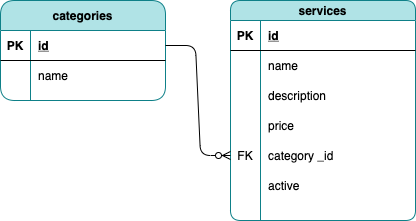

The diagram above was exported from draw.io. Its source (the exported page's mxGraphModel, read from the mxfile embedded in the PNG):
<mxGraphModel dx="827" dy="505" grid="1" gridSize="10" guides="1" tooltips="1" connect="1" arrows="1" fold="1" page="1" pageScale="1" pageWidth="850" pageHeight="1100" background="none" math="0" shadow="0">
  <root>
    <mxCell id="0" />
    <mxCell id="1" parent="0" />
    <mxCell id="hQy_tInpSCr5XP-7HU3m-1" value="services" style="shape=table;startSize=20;container=1;collapsible=1;childLayout=tableLayout;fixedRows=1;rowLines=0;fontStyle=1;align=center;resizeLast=1;strokeColor=#0e8088;rounded=1;fillColor=#b0e3e6;swimlaneFillColor=#ffffff;arcSize=17;" parent="1" vertex="1">
      <mxGeometry x="240" y="100" width="185" height="220" as="geometry" />
    </mxCell>
    <mxCell id="hQy_tInpSCr5XP-7HU3m-2" value="" style="shape=partialRectangle;collapsible=0;dropTarget=0;pointerEvents=0;fillColor=none;top=0;left=0;bottom=1;right=0;points=[[0,0.5],[1,0.5]];portConstraint=eastwest;" parent="hQy_tInpSCr5XP-7HU3m-1" vertex="1">
      <mxGeometry y="20" width="185" height="30" as="geometry" />
    </mxCell>
    <mxCell id="hQy_tInpSCr5XP-7HU3m-3" value="PK" style="shape=partialRectangle;connectable=0;fillColor=none;top=0;left=0;bottom=0;right=0;fontStyle=1;overflow=hidden;" parent="hQy_tInpSCr5XP-7HU3m-2" vertex="1">
      <mxGeometry width="30" height="30" as="geometry" />
    </mxCell>
    <mxCell id="hQy_tInpSCr5XP-7HU3m-4" value="id" style="shape=partialRectangle;connectable=0;fillColor=none;top=0;left=0;bottom=0;right=0;align=left;spacingLeft=6;fontStyle=5;overflow=hidden;" parent="hQy_tInpSCr5XP-7HU3m-2" vertex="1">
      <mxGeometry x="30" width="155" height="30" as="geometry" />
    </mxCell>
    <mxCell id="hQy_tInpSCr5XP-7HU3m-5" value="" style="shape=partialRectangle;collapsible=0;dropTarget=0;pointerEvents=0;fillColor=none;top=0;left=0;bottom=0;right=0;points=[[0,0.5],[1,0.5]];portConstraint=eastwest;" parent="hQy_tInpSCr5XP-7HU3m-1" vertex="1">
      <mxGeometry y="50" width="185" height="30" as="geometry" />
    </mxCell>
    <mxCell id="hQy_tInpSCr5XP-7HU3m-6" value="" style="shape=partialRectangle;connectable=0;fillColor=none;top=0;left=0;bottom=0;right=0;editable=1;overflow=hidden;" parent="hQy_tInpSCr5XP-7HU3m-5" vertex="1">
      <mxGeometry width="30" height="30" as="geometry" />
    </mxCell>
    <mxCell id="hQy_tInpSCr5XP-7HU3m-7" value="name" style="shape=partialRectangle;connectable=0;fillColor=none;top=0;left=0;bottom=0;right=0;align=left;spacingLeft=6;overflow=hidden;" parent="hQy_tInpSCr5XP-7HU3m-5" vertex="1">
      <mxGeometry x="30" width="155" height="30" as="geometry" />
    </mxCell>
    <mxCell id="hQy_tInpSCr5XP-7HU3m-30" value="" style="shape=partialRectangle;collapsible=0;dropTarget=0;pointerEvents=0;fillColor=none;top=0;left=0;bottom=0;right=0;points=[[0,0.5],[1,0.5]];portConstraint=eastwest;" parent="hQy_tInpSCr5XP-7HU3m-1" vertex="1">
      <mxGeometry y="80" width="185" height="30" as="geometry" />
    </mxCell>
    <mxCell id="hQy_tInpSCr5XP-7HU3m-31" value="" style="shape=partialRectangle;connectable=0;fillColor=none;top=0;left=0;bottom=0;right=0;editable=1;overflow=hidden;" parent="hQy_tInpSCr5XP-7HU3m-30" vertex="1">
      <mxGeometry width="30" height="30" as="geometry" />
    </mxCell>
    <mxCell id="hQy_tInpSCr5XP-7HU3m-32" value="description" style="shape=partialRectangle;connectable=0;fillColor=none;top=0;left=0;bottom=0;right=0;align=left;spacingLeft=6;overflow=hidden;" parent="hQy_tInpSCr5XP-7HU3m-30" vertex="1">
      <mxGeometry x="30" width="155" height="30" as="geometry" />
    </mxCell>
    <mxCell id="hQy_tInpSCr5XP-7HU3m-71" value="" style="shape=partialRectangle;collapsible=0;dropTarget=0;pointerEvents=0;fillColor=none;top=0;left=0;bottom=0;right=0;points=[[0,0.5],[1,0.5]];portConstraint=eastwest;" parent="hQy_tInpSCr5XP-7HU3m-1" vertex="1">
      <mxGeometry y="110" width="185" height="30" as="geometry" />
    </mxCell>
    <mxCell id="hQy_tInpSCr5XP-7HU3m-72" value="" style="shape=partialRectangle;connectable=0;fillColor=none;top=0;left=0;bottom=0;right=0;editable=1;overflow=hidden;" parent="hQy_tInpSCr5XP-7HU3m-71" vertex="1">
      <mxGeometry width="30" height="30" as="geometry" />
    </mxCell>
    <mxCell id="hQy_tInpSCr5XP-7HU3m-73" value="price" style="shape=partialRectangle;connectable=0;fillColor=none;top=0;left=0;bottom=0;right=0;align=left;spacingLeft=6;overflow=hidden;" parent="hQy_tInpSCr5XP-7HU3m-71" vertex="1">
      <mxGeometry x="30" width="155" height="30" as="geometry" />
    </mxCell>
    <mxCell id="hQy_tInpSCr5XP-7HU3m-27" value="" style="shape=partialRectangle;collapsible=0;dropTarget=0;pointerEvents=0;fillColor=none;top=0;left=0;bottom=0;right=0;points=[[0,0.5],[1,0.5]];portConstraint=eastwest;" parent="hQy_tInpSCr5XP-7HU3m-1" vertex="1">
      <mxGeometry y="140" width="185" height="30" as="geometry" />
    </mxCell>
    <mxCell id="hQy_tInpSCr5XP-7HU3m-28" value="FK" style="shape=partialRectangle;connectable=0;fillColor=none;top=0;left=0;bottom=0;right=0;editable=1;overflow=hidden;" parent="hQy_tInpSCr5XP-7HU3m-27" vertex="1">
      <mxGeometry width="30" height="30" as="geometry" />
    </mxCell>
    <mxCell id="hQy_tInpSCr5XP-7HU3m-29" value="category _id" style="shape=partialRectangle;connectable=0;fillColor=none;top=0;left=0;bottom=0;right=0;align=left;spacingLeft=6;overflow=hidden;" parent="hQy_tInpSCr5XP-7HU3m-27" vertex="1">
      <mxGeometry x="30" width="155" height="30" as="geometry" />
    </mxCell>
    <mxCell id="hQy_tInpSCr5XP-7HU3m-8" value="" style="shape=partialRectangle;collapsible=0;dropTarget=0;pointerEvents=0;fillColor=none;top=0;left=0;bottom=0;right=0;points=[[0,0.5],[1,0.5]];portConstraint=eastwest;" parent="hQy_tInpSCr5XP-7HU3m-1" vertex="1">
      <mxGeometry y="170" width="185" height="30" as="geometry" />
    </mxCell>
    <mxCell id="hQy_tInpSCr5XP-7HU3m-9" value="" style="shape=partialRectangle;connectable=0;fillColor=none;top=0;left=0;bottom=0;right=0;editable=1;overflow=hidden;" parent="hQy_tInpSCr5XP-7HU3m-8" vertex="1">
      <mxGeometry width="30" height="30" as="geometry" />
    </mxCell>
    <mxCell id="hQy_tInpSCr5XP-7HU3m-10" value="active" style="shape=partialRectangle;connectable=0;fillColor=none;top=0;left=0;bottom=0;right=0;align=left;spacingLeft=6;overflow=hidden;" parent="hQy_tInpSCr5XP-7HU3m-8" vertex="1">
      <mxGeometry x="30" width="155" height="30" as="geometry" />
    </mxCell>
    <mxCell id="Lol4yA5KeGsBC8tLcKkC-1" value="categories" style="shape=table;startSize=30;container=1;collapsible=1;childLayout=tableLayout;fixedRows=1;rowLines=0;fontStyle=1;align=center;resizeLast=1;strokeColor=#0e8088;rounded=1;fillColor=#b0e3e6;swimlaneFillColor=#ffffff;arcSize=16;" vertex="1" parent="1">
      <mxGeometry x="10" y="100" width="165" height="100" as="geometry" />
    </mxCell>
    <mxCell id="Lol4yA5KeGsBC8tLcKkC-2" value="" style="shape=partialRectangle;collapsible=0;dropTarget=0;pointerEvents=0;fillColor=none;top=0;left=0;bottom=1;right=0;points=[[0,0.5],[1,0.5]];portConstraint=eastwest;" vertex="1" parent="Lol4yA5KeGsBC8tLcKkC-1">
      <mxGeometry y="30" width="165" height="30" as="geometry" />
    </mxCell>
    <mxCell id="Lol4yA5KeGsBC8tLcKkC-3" value="PK" style="shape=partialRectangle;connectable=0;fillColor=none;top=0;left=0;bottom=0;right=0;fontStyle=1;overflow=hidden;" vertex="1" parent="Lol4yA5KeGsBC8tLcKkC-2">
      <mxGeometry width="30" height="30" as="geometry" />
    </mxCell>
    <mxCell id="Lol4yA5KeGsBC8tLcKkC-4" value="id" style="shape=partialRectangle;connectable=0;fillColor=none;top=0;left=0;bottom=0;right=0;align=left;spacingLeft=6;fontStyle=5;overflow=hidden;" vertex="1" parent="Lol4yA5KeGsBC8tLcKkC-2">
      <mxGeometry x="30" width="135" height="30" as="geometry" />
    </mxCell>
    <mxCell id="Lol4yA5KeGsBC8tLcKkC-5" value="" style="shape=partialRectangle;collapsible=0;dropTarget=0;pointerEvents=0;fillColor=none;top=0;left=0;bottom=0;right=0;points=[[0,0.5],[1,0.5]];portConstraint=eastwest;" vertex="1" parent="Lol4yA5KeGsBC8tLcKkC-1">
      <mxGeometry y="60" width="165" height="30" as="geometry" />
    </mxCell>
    <mxCell id="Lol4yA5KeGsBC8tLcKkC-6" value="" style="shape=partialRectangle;connectable=0;fillColor=none;top=0;left=0;bottom=0;right=0;editable=1;overflow=hidden;" vertex="1" parent="Lol4yA5KeGsBC8tLcKkC-5">
      <mxGeometry width="30" height="30" as="geometry" />
    </mxCell>
    <mxCell id="Lol4yA5KeGsBC8tLcKkC-7" value="name" style="shape=partialRectangle;connectable=0;fillColor=none;top=0;left=0;bottom=0;right=0;align=left;spacingLeft=6;overflow=hidden;" vertex="1" parent="Lol4yA5KeGsBC8tLcKkC-5">
      <mxGeometry x="30" width="135" height="30" as="geometry" />
    </mxCell>
    <mxCell id="Lol4yA5KeGsBC8tLcKkC-25" value="" style="edgeStyle=entityRelationEdgeStyle;fontSize=12;html=1;endArrow=ERzeroToMany;endFill=1;exitX=1;exitY=0.5;exitDx=0;exitDy=0;" edge="1" parent="1" source="Lol4yA5KeGsBC8tLcKkC-2" target="hQy_tInpSCr5XP-7HU3m-27">
      <mxGeometry width="100" height="100" relative="1" as="geometry">
        <mxPoint x="340" y="480" as="sourcePoint" />
        <mxPoint x="440" y="380" as="targetPoint" />
      </mxGeometry>
    </mxCell>
  </root>
</mxGraphModel>